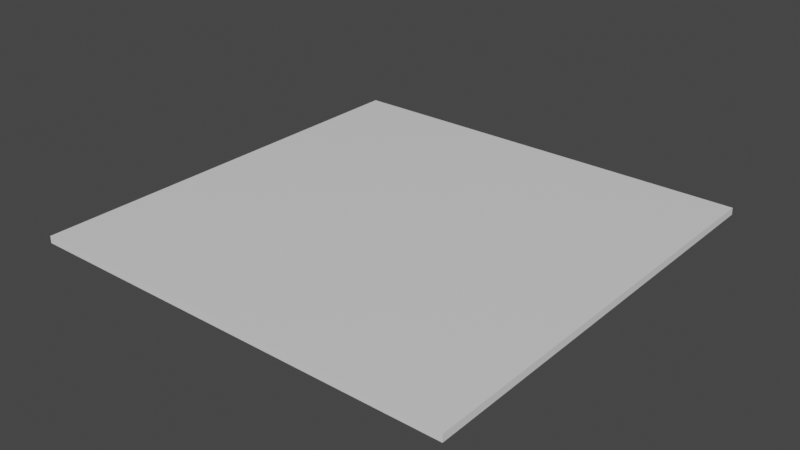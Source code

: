 # Source: 3D_basic_platform.blend  (saved by Blender 2.83.18; exported with 4.5.12 LTS)
import bpy
from mathutils import Matrix  # noqa: F401  (used for matrix-valued properties, if any)

bpy.ops.wm.read_factory_settings(use_empty=True)
scene = bpy.context.scene
scene.name = 'Scene'

# ---- collections
col_collection = bpy.data.collections.new('Collection'); scene.collection.children.link(col_collection)

# ---- materials (node trees are filled in below, after node groups)
mat_material = bpy.data.materials.new('Material')
mat_material.alpha_threshold = 0.0
mat_material.use_transparent_shadow = False
mat_material.line_color = (0.0, 0.0, 0.0, 1.0)

# ---- material node trees
mat_material.use_nodes = True; mat_material.node_tree.nodes.clear()
_N = mat_material.node_tree.nodes; _L = mat_material.node_tree.links
n0 = _N.new('ShaderNodeOutputMaterial'); n0.name = 'Material Output'; n0.location = (300, 300)
n1 = _N.new('ShaderNodeBsdfPrincipled'); n1.name = 'Principled BSDF'; n1.location = (10, 300)
n1.distribution = 'GGX'
n1.subsurface_method = 'BURLEY'
n1.inputs[2].default_value = 0.4
n1.inputs[3].default_value = 1.45
n1.inputs[27].default_value = (0.0, 0.0, 0.0, 1.0)
n1.inputs[28].default_value = 1.0
_L.new(n1.outputs[0], n0.inputs[0])
n0.is_active_output = True

# ---- world
world_world = bpy.data.worlds.new('World'); scene.world = world_world
world_world.use_nodes = True; world_world.node_tree.nodes.clear()
_N = world_world.node_tree.nodes; _L = world_world.node_tree.links
n0 = _N.new('ShaderNodeOutputWorld'); n0.name = 'World Output'; n0.location = (300, 300)
n1 = _N.new('ShaderNodeBackground'); n1.name = 'Background'; n1.location = (10, 300)
n1.inputs[0].default_value = (0.05088, 0.05088, 0.05088, 1.0)
_L.new(n1.outputs[0], n0.inputs[0])
n0.is_active_output = True
world_world.color = (0.05088, 0.05088, 0.05088)
world_world.use_sun_shadow = False
world_world.sun_shadow_jitter_overblur = 0.0

# ---- meshes
me_cube = bpy.data.meshes.new('Cube')
me_cube.from_pydata([(12.94, 12.96, 0.463), (12.96, 12.94, 0.06208), (12.94, -12.94, 0.463), (12.96, -12.96, 0.06208), (-12.96, 12.96, 0.463), (-12.94, 12.94, 0.06208), (-12.96, -12.94, 0.463), (-12.94, -12.96, 0.06208)], [], [(0, 4, 6, 2), (3, 2, 6, 7), (7, 6, 4, 5), (5, 1, 3, 7), (1, 0, 2, 3), (5, 4, 0, 1)])
_uv = me_cube.uv_layers.new(name='UVMap')
_uv.uv.foreach_set('vector', [0.625, 0.5, 0.875, 0.5, 0.875, 0.75, 0.625, 0.75, 0.375, 0.75, 0.625, 0.75, 0.625, 1.0, 0.375, 1.0, 0.375, 0.0, 0.625, 0.0, 0.625, 0.25, 0.375, 0.25, 0.125, 0.5, 0.375, 0.5, 0.375, 0.75, 0.125, 0.75, 0.375, 0.5, 0.625, 0.5, 0.625, 0.75, 0.375, 0.75, 0.375, 0.25, 0.625, 0.25, 0.625, 0.5, 0.375, 0.5])
me_cube.materials.append(mat_material)
me_cube.use_remesh_preserve_volume = False
me_cube.use_remesh_preserve_attributes = False
me_cube.use_mirror_vertex_groups = False
me_cube.update()

# ---- objects
ob_basicfloor = bpy.data.objects.new('BasicFloor', me_cube)

# ---- transforms, parenting, visibility, modifiers, constraints
ob_basicfloor.location = (0.0, 0.0, 0.0)
ob_basicfloor.lock_rotations_4d = False
ob_basicfloor.empty_display_type = 'ARROWS'
ob_basicfloor.lineart.crease_threshold = 0.0

# ---- collection membership
col_collection.objects.link(ob_basicfloor)

# ---- scene / render settings (as saved in the file)
scene.frame_start = 1; scene.frame_end = 250; scene.frame_set(1)
scene.render.engine = 'BLENDER_EEVEE_NEXT'
scene.cycles.use_denoising = False
scene.cycles.samples = 128
scene.cycles.sampling_pattern = 'TABULATED_SOBOL'
scene.cycles.use_adaptive_sampling = False
scene.cycles.use_light_tree = False
scene.view_settings.view_transform = 'Filmic'
bpy.context.view_layer.update()

# ---- added for rendering (the .blend has no active camera and no usable light): camera, sun
cam_auto = bpy.data.cameras.new('AutoCamera')
cam_auto.lens = 50.0
cam_auto.sensor_width = 36.0
cam_auto.clip_end = 1000.0
ob_auto_camera = bpy.data.objects.new('AutoCamera', cam_auto)
scene.collection.objects.link(ob_auto_camera)
ob_auto_camera.location = (33.9133, -40.6956, 27.3943)
ob_auto_camera.rotation_euler = (1.09748, -7.21219e-08, 0.694738)
scene.camera = ob_auto_camera
light_auto_sun = bpy.data.lights.new('AutoSun', 'SUN')
light_auto_sun.energy = 3.0
light_auto_sun.angle = 0.0523599
ob_auto_sun = bpy.data.objects.new('AutoSun', light_auto_sun)
scene.collection.objects.link(ob_auto_sun)
ob_auto_sun.rotation_euler = (0.872665, 0.174533, 0.523599)
bpy.context.view_layer.update()
